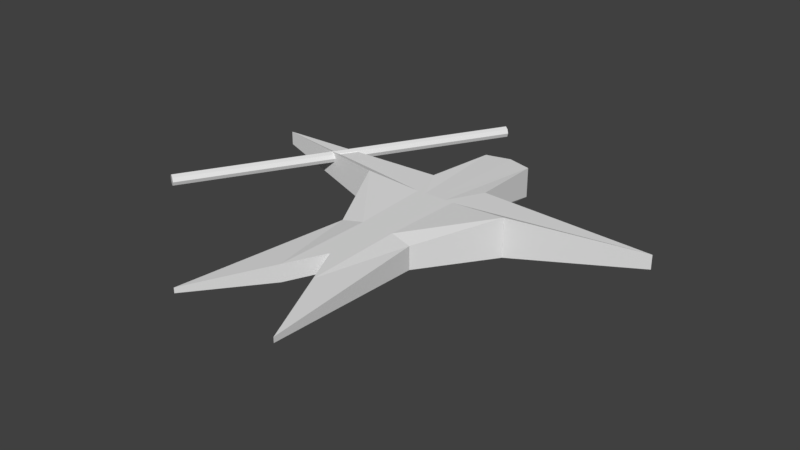 # Source: harpoonman.blend  (saved by Blender 2.78.0; exported with 4.5.12 LTS)
import bpy
from mathutils import Matrix  # noqa: F401  (used for matrix-valued properties, if any)

bpy.ops.wm.read_factory_settings(use_empty=True)
scene = bpy.context.scene
scene.name = 'Scene'

# ---- collections
col_collection_1 = bpy.data.collections.new('Collection 1'); scene.collection.children.link(col_collection_1)

# ---- world
world_world = bpy.data.worlds.new('World'); scene.world = world_world
world_world.color = (0.05088, 0.05088, 0.05088)
world_world.use_sun_shadow = False
world_world.sun_shadow_jitter_overblur = 0.0
world_world.cycles.sampling_method = 'MANUAL'

# ---- meshes
me_cube_001 = bpy.data.meshes.new('Cube.001')
me_cube_001.from_pydata([(-0.06488, 1.519, -0.8863), (-0.05442, 1.059, -0.8863), (-0.05984, 0.5835, -0.9841), (-0.1447, 2.175, -0.9073), (-1.192, 1.662, -0.9575), (-0.3181, 0.02597, -0.9158), (-1.192, 1.662, -0.8775), (-0.3181, 0.02597, -0.8863), (-0.06488, 1.519, -1.063), (-0.219, 1.039, -1.041), (-0.219, 1.039, -0.9078), (-0.05442, 1.059, -1.063), (-0.4468, 1.506, -0.8603), (-0.1447, 2.175, -1.085), (-0.4468, 1.506, -1.089), (-0.05984, 0.5835, -0.8863), (-0.1743, 1.726, -0.8863), (-0.1056, 0.4848, -0.9841), (-0.1056, 0.4848, -0.8863), (-0.1743, 1.726, -0.9995), (-0.09601, 1.056, -1.063), (-0.09601, 1.056, -0.8863), (-0.1145, 1.517, -1.063), (-0.1145, 1.517, -0.8863), (-0.2504, 2.522, -0.8676), (-1.248, 0.789, -0.8676), (-0.2707, 2.533, -0.8773), (-1.268, 0.8007, -0.8773), (-0.2791, 2.538, -0.9007), (-1.277, 0.8056, -0.9007), (-0.2707, 2.533, -0.9241), (-1.268, 0.8007, -0.9241), (-0.2504, 2.522, -0.9338), (-1.248, 0.789, -0.9338), (-0.2301, 2.51, -0.9241), (-1.228, 0.7773, -0.9241), (-0.2217, 2.505, -0.9007), (-1.219, 0.7725, -0.9007), (-0.2301, 2.51, -0.8773), (-1.228, 0.7773, -0.8773), (0.06488, 1.519, -0.8863), (0.05442, 1.059, -0.8863), (0.05984, 0.5835, -0.9841), (0.1447, 2.175, -0.9073), (1.192, 1.662, -0.9575), (0.3181, 0.02597, -0.9158), (1.192, 1.662, -0.8775), (0.3181, 0.02597, -0.8863), (-1.654e-08, 2.213, -0.9073), (-1.541e-08, 0.7127, -0.8863), (-1.654e-08, 2.213, -1.085), (-1.541e-08, 0.7127, -0.9841), (0.06488, 1.519, -1.063), (0.219, 1.039, -1.041), (0.219, 1.039, -0.9078), (0.05442, 1.059, -1.063), (-1.541e-08, 1.064, -0.8863), (-1.541e-08, 1.064, -1.063), (0.4468, 1.506, -0.8603), (0.1447, 2.175, -1.085), (0.4468, 1.506, -1.089), (0.05984, 0.5835, -0.8863), (-1.541e-08, 1.523, -0.8863), (-1.541e-08, 1.523, -1.063), (0.1743, 1.726, -0.8863), (0.1056, 0.4848, -0.9841), (0.1056, 0.4848, -0.8863), (0.1743, 1.726, -0.9995), (0.09601, 1.056, -1.063), (0.09601, 1.056, -0.8863), (0.1145, 1.517, -1.063), (0.1145, 1.517, -0.8863)], [], [(20, 22, 8, 11), (22, 19, 13, 8), (12, 6, 4, 14), (23, 16, 6, 12), (19, 4, 6, 16), (17, 2, 15, 18), (56, 62, 0, 1), (8, 13, 50, 63), (2, 51, 49, 15), (2, 11, 57, 51), (49, 56, 1, 15), (18, 21, 10, 7), (7, 10, 9, 5), (17, 20, 11, 2), (11, 8, 63, 57), (62, 48, 3, 0), (21, 23, 12, 10), (10, 12, 14, 9), (50, 13, 3, 48), (1, 0, 23, 21), (9, 14, 22, 20), (15, 1, 21, 18), (5, 9, 20, 17), (5, 17, 18, 7), (14, 4, 19, 22), (13, 19, 16, 3), (0, 3, 16, 23), (24, 25, 27, 26), (26, 27, 29, 28), (28, 29, 31, 30), (30, 31, 33, 32), (32, 33, 35, 34), (34, 35, 37, 36), (27, 25, 39, 37, 35, 33, 31, 29), (36, 37, 39, 38), (38, 39, 25, 24), (24, 26, 28, 30, 32, 34, 36, 38), (68, 55, 52, 70), (70, 52, 59, 67), (58, 60, 44, 46), (71, 58, 46, 64), (67, 64, 46, 44), (65, 66, 61, 42), (56, 41, 40, 62), (52, 63, 50, 59), (42, 61, 49, 51), (42, 51, 57, 55), (49, 61, 41, 56), (66, 47, 54, 69), (47, 45, 53, 54), (65, 42, 55, 68), (55, 57, 63, 52), (62, 40, 43, 48), (69, 54, 58, 71), (54, 53, 60, 58), (50, 48, 43, 59), (41, 69, 71, 40), (53, 68, 70, 60), (61, 66, 69, 41), (45, 65, 68, 53), (45, 47, 66, 65), (60, 70, 67, 44), (59, 43, 64, 67), (40, 71, 64, 43)])
me_cube_001.use_remesh_preserve_volume = False
me_cube_001.use_remesh_preserve_attributes = False
me_cube_001.use_mirror_vertex_groups = False
me_cube_001.update()

# ---- objects
ob_cube = bpy.data.objects.new('Cube', me_cube_001)

# ---- transforms, parenting, visibility, modifiers, constraints
ob_cube.location = (0.0, 0.0, 1.038)
ob_cube.lineart.crease_threshold = 0.0

# ---- collection membership
col_collection_1.objects.link(ob_cube)

# ---- scene / render settings (as saved in the file)
scene.frame_start = 1; scene.frame_end = 250; scene.frame_set(1)
scene.render.engine = 'BLENDER_EEVEE_NEXT'
scene.render.resolution_percentage = 50
scene.render.dither_intensity = 0.0
scene.cycles.use_denoising = False
scene.cycles.samples = 128
scene.cycles.sampling_pattern = 'TABULATED_SOBOL'
scene.cycles.light_sampling_threshold = 0.0
scene.cycles.use_adaptive_sampling = False
scene.cycles.use_light_tree = False
scene.cycles.blur_glossy = 0.0
scene.cycles.sample_clamp_indirect = 0.0
scene.view_settings.view_transform = 'Standard'
bpy.context.view_layer.update()

# ---- added for rendering (the .blend has no active camera and no usable light): camera, sun
cam_auto = bpy.data.cameras.new('AutoCamera')
cam_auto.lens = 50.0
cam_auto.sensor_width = 36.0
cam_auto.clip_end = 1000.0
ob_auto_camera = bpy.data.objects.new('AutoCamera', cam_auto)
scene.collection.objects.link(ob_auto_camera)
ob_auto_camera.location = (3.22307, -2.63665, 2.67603)
ob_auto_camera.rotation_euler = (1.09748, -7.21219e-08, 0.694738)
scene.camera = ob_auto_camera
light_auto_sun = bpy.data.lights.new('AutoSun', 'SUN')
light_auto_sun.energy = 3.0
light_auto_sun.angle = 0.0523599
ob_auto_sun = bpy.data.objects.new('AutoSun', light_auto_sun)
scene.collection.objects.link(ob_auto_sun)
ob_auto_sun.rotation_euler = (0.872665, 0.174533, 0.523599)
bpy.context.view_layer.update()
